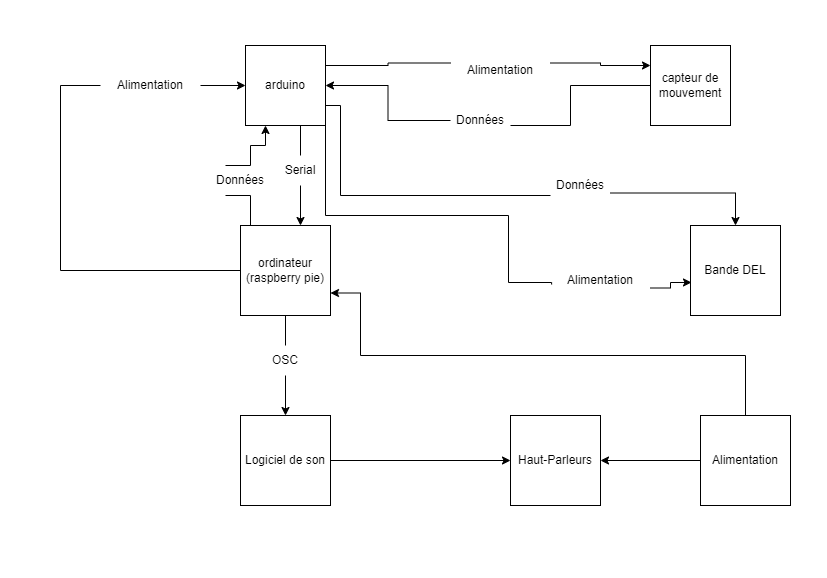

The diagram above was exported from draw.io. Its source (the exported page's mxGraphModel, read from the mxfile embedded in the PNG):
<mxGraphModel dx="2062" dy="794" grid="1" gridSize="10" guides="1" tooltips="1" connect="1" arrows="1" fold="1" page="1" pageScale="1" pageWidth="827" pageHeight="1169" math="0" shadow="0">
  <root>
    <mxCell id="0" />
    <mxCell id="1" parent="0" />
    <mxCell id="1FELhd63IQpD-HOgv4MX-3" style="edgeStyle=orthogonalEdgeStyle;rounded=0;orthogonalLoop=1;jettySize=auto;html=1;exitX=0;exitY=0.5;exitDx=0;exitDy=0;startArrow=none;" parent="1" source="1FELhd63IQpD-HOgv4MX-7" target="1FELhd63IQpD-HOgv4MX-2" edge="1">
      <mxGeometry relative="1" as="geometry">
        <Array as="points" />
      </mxGeometry>
    </mxCell>
    <mxCell id="1FELhd63IQpD-HOgv4MX-1" value="capteur de mouvement" style="whiteSpace=wrap;html=1;aspect=fixed;" parent="1" vertex="1">
      <mxGeometry x="650" y="180" width="80" height="80" as="geometry" />
    </mxCell>
    <mxCell id="1FELhd63IQpD-HOgv4MX-6" style="edgeStyle=orthogonalEdgeStyle;rounded=0;orthogonalLoop=1;jettySize=auto;html=1;exitX=1;exitY=0.25;exitDx=0;exitDy=0;entryX=0;entryY=0.25;entryDx=0;entryDy=0;startArrow=none;" parent="1" source="1FELhd63IQpD-HOgv4MX-11" target="1FELhd63IQpD-HOgv4MX-1" edge="1">
      <mxGeometry relative="1" as="geometry" />
    </mxCell>
    <mxCell id="1FELhd63IQpD-HOgv4MX-14" style="edgeStyle=orthogonalEdgeStyle;rounded=0;orthogonalLoop=1;jettySize=auto;html=1;exitX=0.5;exitY=1;exitDx=0;exitDy=0;startArrow=none;" parent="1" source="1FELhd63IQpD-HOgv4MX-15" target="1FELhd63IQpD-HOgv4MX-13" edge="1">
      <mxGeometry relative="1" as="geometry">
        <Array as="points">
          <mxPoint x="300" y="320" />
        </Array>
      </mxGeometry>
    </mxCell>
    <mxCell id="I9tRF34NxXn9bvC6MXCx-6" style="edgeStyle=orthogonalEdgeStyle;rounded=0;orthogonalLoop=1;jettySize=auto;html=1;exitX=1;exitY=0.75;exitDx=0;exitDy=0;entryX=0.011;entryY=0.633;entryDx=0;entryDy=0;entryPerimeter=0;startArrow=none;" parent="1" source="I9tRF34NxXn9bvC6MXCx-7" target="1FELhd63IQpD-HOgv4MX-25" edge="1">
      <mxGeometry x="640" y="290" relative="1" as="geometry">
        <Array as="points" />
      </mxGeometry>
    </mxCell>
    <mxCell id="I9tRF34NxXn9bvC6MXCx-11" style="edgeStyle=orthogonalEdgeStyle;rounded=0;orthogonalLoop=1;jettySize=auto;html=1;exitX=1;exitY=0.75;exitDx=0;exitDy=0;startArrow=none;" parent="1" source="I9tRF34NxXn9bvC6MXCx-33" target="1FELhd63IQpD-HOgv4MX-25" edge="1">
      <mxGeometry relative="1" as="geometry">
        <Array as="points">
          <mxPoint x="735" y="328" />
        </Array>
      </mxGeometry>
    </mxCell>
    <mxCell id="1FELhd63IQpD-HOgv4MX-2" value="arduino" style="whiteSpace=wrap;html=1;aspect=fixed;" parent="1" vertex="1">
      <mxGeometry x="245" y="180" width="80" height="80" as="geometry" />
    </mxCell>
    <mxCell id="1FELhd63IQpD-HOgv4MX-7" value="Données" style="text;html=1;strokeColor=none;fillColor=none;align=center;verticalAlign=middle;whiteSpace=wrap;rounded=0;" parent="1" vertex="1">
      <mxGeometry x="450" y="240" width="60" height="30" as="geometry" />
    </mxCell>
    <mxCell id="1FELhd63IQpD-HOgv4MX-8" value="" style="edgeStyle=orthogonalEdgeStyle;rounded=0;orthogonalLoop=1;jettySize=auto;html=1;exitX=0;exitY=0.5;exitDx=0;exitDy=0;endArrow=none;" parent="1" source="1FELhd63IQpD-HOgv4MX-1" target="1FELhd63IQpD-HOgv4MX-7" edge="1">
      <mxGeometry relative="1" as="geometry">
        <mxPoint x="570" y="230" as="sourcePoint" />
        <mxPoint x="430" y="260" as="targetPoint" />
        <Array as="points">
          <mxPoint x="570" y="260" />
        </Array>
      </mxGeometry>
    </mxCell>
    <mxCell id="1FELhd63IQpD-HOgv4MX-11" value="Alimentation" style="text;html=1;strokeColor=none;fillColor=none;align=center;verticalAlign=middle;whiteSpace=wrap;rounded=0;" parent="1" vertex="1">
      <mxGeometry x="450" y="190" width="100" height="30" as="geometry" />
    </mxCell>
    <mxCell id="1FELhd63IQpD-HOgv4MX-12" value="" style="edgeStyle=orthogonalEdgeStyle;rounded=0;orthogonalLoop=1;jettySize=auto;html=1;exitX=1;exitY=0.25;exitDx=0;exitDy=0;entryX=0;entryY=0.25;entryDx=0;entryDy=0;endArrow=none;" parent="1" source="1FELhd63IQpD-HOgv4MX-2" target="1FELhd63IQpD-HOgv4MX-11" edge="1">
      <mxGeometry relative="1" as="geometry">
        <mxPoint x="340" y="200" as="sourcePoint" />
        <mxPoint x="650" y="200" as="targetPoint" />
      </mxGeometry>
    </mxCell>
    <mxCell id="1FELhd63IQpD-HOgv4MX-22" style="edgeStyle=orthogonalEdgeStyle;rounded=0;orthogonalLoop=1;jettySize=auto;html=1;exitX=0.5;exitY=1;exitDx=0;exitDy=0;startArrow=none;" parent="1" source="1FELhd63IQpD-HOgv4MX-30" target="1FELhd63IQpD-HOgv4MX-21" edge="1">
      <mxGeometry relative="1" as="geometry" />
    </mxCell>
    <mxCell id="I9tRF34NxXn9bvC6MXCx-1" style="edgeStyle=orthogonalEdgeStyle;rounded=0;orthogonalLoop=1;jettySize=auto;html=1;exitX=0.25;exitY=0;exitDx=0;exitDy=0;entryX=0.25;entryY=1;entryDx=0;entryDy=0;startArrow=none;" parent="1" source="I9tRF34NxXn9bvC6MXCx-2" target="1FELhd63IQpD-HOgv4MX-2" edge="1">
      <mxGeometry relative="1" as="geometry">
        <Array as="points">
          <mxPoint x="250" y="280" />
          <mxPoint x="265" y="280" />
        </Array>
      </mxGeometry>
    </mxCell>
    <mxCell id="1FELhd63IQpD-HOgv4MX-13" value="ordinateur&lt;br&gt;(raspberry pie)" style="whiteSpace=wrap;html=1;aspect=fixed;" parent="1" vertex="1">
      <mxGeometry x="240" y="360" width="90" height="90" as="geometry" />
    </mxCell>
    <mxCell id="1FELhd63IQpD-HOgv4MX-15" value="Serial" style="text;html=1;strokeColor=none;fillColor=none;align=center;verticalAlign=middle;whiteSpace=wrap;rounded=0;" parent="1" vertex="1">
      <mxGeometry x="270" y="290" width="60" height="30" as="geometry" />
    </mxCell>
    <mxCell id="1FELhd63IQpD-HOgv4MX-16" value="" style="edgeStyle=orthogonalEdgeStyle;rounded=0;orthogonalLoop=1;jettySize=auto;html=1;exitX=0.5;exitY=1;exitDx=0;exitDy=0;endArrow=none;" parent="1" source="1FELhd63IQpD-HOgv4MX-2" target="1FELhd63IQpD-HOgv4MX-15" edge="1">
      <mxGeometry relative="1" as="geometry">
        <mxPoint x="300" y="260" as="sourcePoint" />
        <mxPoint x="300" y="360" as="targetPoint" />
        <Array as="points">
          <mxPoint x="300" y="260" />
        </Array>
      </mxGeometry>
    </mxCell>
    <mxCell id="1FELhd63IQpD-HOgv4MX-24" style="edgeStyle=orthogonalEdgeStyle;rounded=0;orthogonalLoop=1;jettySize=auto;html=1;exitX=1;exitY=0.5;exitDx=0;exitDy=0;" parent="1" source="1FELhd63IQpD-HOgv4MX-21" target="1FELhd63IQpD-HOgv4MX-23" edge="1">
      <mxGeometry relative="1" as="geometry" />
    </mxCell>
    <mxCell id="1FELhd63IQpD-HOgv4MX-21" value="Logiciel de son" style="whiteSpace=wrap;html=1;aspect=fixed;" parent="1" vertex="1">
      <mxGeometry x="240" y="550" width="90" height="90" as="geometry" />
    </mxCell>
    <mxCell id="1FELhd63IQpD-HOgv4MX-23" value="Haut-Parleurs" style="whiteSpace=wrap;html=1;aspect=fixed;" parent="1" vertex="1">
      <mxGeometry x="510" y="550" width="90" height="90" as="geometry" />
    </mxCell>
    <mxCell id="1FELhd63IQpD-HOgv4MX-25" value="Bande DEL" style="whiteSpace=wrap;html=1;aspect=fixed;" parent="1" vertex="1">
      <mxGeometry x="690" y="360" width="90" height="90" as="geometry" />
    </mxCell>
    <mxCell id="1FELhd63IQpD-HOgv4MX-30" value="OSC" style="text;html=1;strokeColor=none;fillColor=none;align=center;verticalAlign=middle;whiteSpace=wrap;rounded=0;" parent="1" vertex="1">
      <mxGeometry x="255" y="480" width="60" height="30" as="geometry" />
    </mxCell>
    <mxCell id="1FELhd63IQpD-HOgv4MX-31" value="" style="edgeStyle=orthogonalEdgeStyle;rounded=0;orthogonalLoop=1;jettySize=auto;html=1;exitX=0.5;exitY=1;exitDx=0;exitDy=0;endArrow=none;" parent="1" source="1FELhd63IQpD-HOgv4MX-13" target="1FELhd63IQpD-HOgv4MX-30" edge="1">
      <mxGeometry relative="1" as="geometry">
        <mxPoint x="285" y="450" as="sourcePoint" />
        <mxPoint x="285" y="550" as="targetPoint" />
      </mxGeometry>
    </mxCell>
    <mxCell id="I9tRF34NxXn9bvC6MXCx-4" style="edgeStyle=orthogonalEdgeStyle;rounded=0;orthogonalLoop=1;jettySize=auto;html=1;exitX=0;exitY=0.5;exitDx=0;exitDy=0;entryX=1;entryY=0.5;entryDx=0;entryDy=0;" parent="1" source="1FELhd63IQpD-HOgv4MX-36" target="1FELhd63IQpD-HOgv4MX-23" edge="1">
      <mxGeometry relative="1" as="geometry" />
    </mxCell>
    <mxCell id="I9tRF34NxXn9bvC6MXCx-5" style="edgeStyle=orthogonalEdgeStyle;rounded=0;orthogonalLoop=1;jettySize=auto;html=1;exitX=0.5;exitY=0;exitDx=0;exitDy=0;entryX=1;entryY=0.75;entryDx=0;entryDy=0;" parent="1" source="1FELhd63IQpD-HOgv4MX-36" target="1FELhd63IQpD-HOgv4MX-13" edge="1">
      <mxGeometry relative="1" as="geometry">
        <Array as="points">
          <mxPoint x="745" y="490" />
          <mxPoint x="360" y="490" />
          <mxPoint x="360" y="428" />
        </Array>
      </mxGeometry>
    </mxCell>
    <mxCell id="1FELhd63IQpD-HOgv4MX-36" value="Alimentation" style="whiteSpace=wrap;html=1;aspect=fixed;" parent="1" vertex="1">
      <mxGeometry x="700" y="550" width="90" height="90" as="geometry" />
    </mxCell>
    <mxCell id="I9tRF34NxXn9bvC6MXCx-2" value="Données" style="text;html=1;strokeColor=none;fillColor=none;align=center;verticalAlign=middle;whiteSpace=wrap;rounded=0;" parent="1" vertex="1">
      <mxGeometry x="210" y="300" width="60" height="30" as="geometry" />
    </mxCell>
    <mxCell id="I9tRF34NxXn9bvC6MXCx-3" value="" style="edgeStyle=orthogonalEdgeStyle;rounded=0;orthogonalLoop=1;jettySize=auto;html=1;exitX=0.25;exitY=0;exitDx=0;exitDy=0;entryX=0.25;entryY=1;entryDx=0;entryDy=0;endArrow=none;" parent="1" source="1FELhd63IQpD-HOgv4MX-13" target="I9tRF34NxXn9bvC6MXCx-2" edge="1">
      <mxGeometry relative="1" as="geometry">
        <mxPoint x="262.5" y="360" as="sourcePoint" />
        <mxPoint x="265" y="260" as="targetPoint" />
        <Array as="points">
          <mxPoint x="250" y="360" />
        </Array>
      </mxGeometry>
    </mxCell>
    <mxCell id="I9tRF34NxXn9bvC6MXCx-7" value="Alimentation" style="text;html=1;strokeColor=none;fillColor=none;align=center;verticalAlign=middle;whiteSpace=wrap;rounded=0;" parent="1" vertex="1">
      <mxGeometry x="550" y="400" width="100" height="30" as="geometry" />
    </mxCell>
    <mxCell id="I9tRF34NxXn9bvC6MXCx-10" value="" style="edgeStyle=orthogonalEdgeStyle;rounded=0;orthogonalLoop=1;jettySize=auto;html=1;exitX=1;exitY=0.75;exitDx=0;exitDy=0;entryX=0.011;entryY=0.633;entryDx=0;entryDy=0;entryPerimeter=0;endArrow=none;" parent="1" source="1FELhd63IQpD-HOgv4MX-2" target="I9tRF34NxXn9bvC6MXCx-7" edge="1">
      <mxGeometry x="640" y="290" relative="1" as="geometry">
        <mxPoint x="325" y="240" as="sourcePoint" />
        <mxPoint x="690.9899999999998" y="416.97" as="targetPoint" />
        <Array as="points">
          <mxPoint x="325" y="350" />
          <mxPoint x="508" y="350" />
          <mxPoint x="508" y="417" />
          <mxPoint x="551" y="417" />
        </Array>
      </mxGeometry>
    </mxCell>
    <mxCell id="I9tRF34NxXn9bvC6MXCx-33" value="Données" style="text;html=1;strokeColor=none;fillColor=none;align=center;verticalAlign=middle;whiteSpace=wrap;rounded=0;" parent="1" vertex="1">
      <mxGeometry x="550" y="305" width="60" height="30" as="geometry" />
    </mxCell>
    <mxCell id="I9tRF34NxXn9bvC6MXCx-34" value="" style="edgeStyle=orthogonalEdgeStyle;rounded=0;orthogonalLoop=1;jettySize=auto;html=1;exitX=1;exitY=0.75;exitDx=0;exitDy=0;endArrow=none;" parent="1" source="1FELhd63IQpD-HOgv4MX-2" target="I9tRF34NxXn9bvC6MXCx-33" edge="1">
      <mxGeometry relative="1" as="geometry">
        <mxPoint x="325" y="240" as="sourcePoint" />
        <mxPoint x="735" y="360" as="targetPoint" />
        <Array as="points">
          <mxPoint x="340" y="240" />
          <mxPoint x="340" y="330" />
        </Array>
      </mxGeometry>
    </mxCell>
    <mxCell id="I9tRF34NxXn9bvC6MXCx-46" style="edgeStyle=orthogonalEdgeStyle;rounded=0;orthogonalLoop=1;jettySize=auto;html=1;exitX=1;exitY=0.5;exitDx=0;exitDy=0;entryX=0;entryY=0.5;entryDx=0;entryDy=0;" parent="1" source="I9tRF34NxXn9bvC6MXCx-44" target="1FELhd63IQpD-HOgv4MX-2" edge="1">
      <mxGeometry relative="1" as="geometry" />
    </mxCell>
    <mxCell id="I9tRF34NxXn9bvC6MXCx-44" value="Alimentation" style="text;html=1;strokeColor=none;fillColor=none;align=center;verticalAlign=middle;whiteSpace=wrap;rounded=0;" parent="1" vertex="1">
      <mxGeometry x="100" y="205" width="100" height="30" as="geometry" />
    </mxCell>
    <mxCell id="I9tRF34NxXn9bvC6MXCx-45" value="" style="edgeStyle=orthogonalEdgeStyle;rounded=0;orthogonalLoop=1;jettySize=auto;html=1;exitX=0;exitY=0.5;exitDx=0;exitDy=0;entryX=0;entryY=0.5;entryDx=0;entryDy=0;endArrow=none;" parent="1" source="1FELhd63IQpD-HOgv4MX-13" target="I9tRF34NxXn9bvC6MXCx-44" edge="1">
      <mxGeometry x="560" y="410" relative="1" as="geometry">
        <mxPoint x="240" y="405" as="sourcePoint" />
        <mxPoint x="245" y="220" as="targetPoint" />
        <Array as="points">
          <mxPoint x="60" y="405" />
          <mxPoint x="60" y="220" />
        </Array>
      </mxGeometry>
    </mxCell>
  </root>
</mxGraphModel>